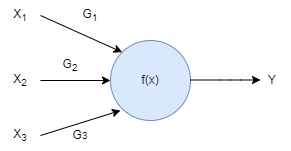

The diagram above was exported from draw.io. Its source (the exported page's mxGraphModel, read from the mxfile embedded in the PNG):
<mxGraphModel dx="607" dy="479" grid="1" gridSize="10" guides="1" tooltips="1" connect="1" arrows="1" fold="1" page="1" pageScale="1" pageWidth="827" pageHeight="1169" math="0" shadow="0">
  <root>
    <mxCell id="0" />
    <mxCell id="1" parent="0" />
    <mxCell id="2" value="" style="ellipse;whiteSpace=wrap;html=1;aspect=fixed;fillColor=#dae8fc;strokeColor=#6c8ebf;" vertex="1" parent="1">
      <mxGeometry x="270" y="130" width="80" height="80" as="geometry" />
    </mxCell>
    <mxCell id="3" value="X&lt;sub&gt;3&lt;/sub&gt;" style="text;html=1;strokeColor=none;fillColor=none;align=center;verticalAlign=middle;whiteSpace=wrap;rounded=0;" vertex="1" parent="1">
      <mxGeometry x="160" y="210" width="40" height="30" as="geometry" />
    </mxCell>
    <mxCell id="4" value="" style="endArrow=classic;html=1;exitX=1;exitY=0.5;exitDx=0;exitDy=0;" edge="1" parent="1" source="3">
      <mxGeometry width="50" height="50" relative="1" as="geometry">
        <mxPoint x="290" y="190" as="sourcePoint" />
        <mxPoint x="280" y="200" as="targetPoint" />
      </mxGeometry>
    </mxCell>
    <mxCell id="8" style="edgeStyle=none;html=1;exitX=1;exitY=0.5;exitDx=0;exitDy=0;entryX=0;entryY=0.5;entryDx=0;entryDy=0;" edge="1" parent="1" source="5" target="2">
      <mxGeometry relative="1" as="geometry" />
    </mxCell>
    <mxCell id="5" value="X&lt;sub&gt;2&lt;/sub&gt;" style="text;html=1;strokeColor=none;fillColor=none;align=center;verticalAlign=middle;whiteSpace=wrap;rounded=0;" vertex="1" parent="1">
      <mxGeometry x="160" y="155" width="40" height="30" as="geometry" />
    </mxCell>
    <mxCell id="6" value="X&lt;sub&gt;1&lt;/sub&gt;" style="text;html=1;strokeColor=none;fillColor=none;align=center;verticalAlign=middle;whiteSpace=wrap;rounded=0;" vertex="1" parent="1">
      <mxGeometry x="160" y="90" width="40" height="30" as="geometry" />
    </mxCell>
    <mxCell id="7" value="" style="endArrow=classic;html=1;exitX=1;exitY=0.5;exitDx=0;exitDy=0;entryX=0;entryY=0;entryDx=0;entryDy=0;" edge="1" parent="1" source="6" target="2">
      <mxGeometry width="50" height="50" relative="1" as="geometry">
        <mxPoint x="290" y="190" as="sourcePoint" />
        <mxPoint x="340" y="140" as="targetPoint" />
      </mxGeometry>
    </mxCell>
    <mxCell id="9" style="edgeStyle=none;html=1;exitX=1;exitY=0.5;exitDx=0;exitDy=0;entryX=0;entryY=0.5;entryDx=0;entryDy=0;" edge="1" parent="1">
      <mxGeometry relative="1" as="geometry">
        <mxPoint x="350" y="169.5" as="sourcePoint" />
        <mxPoint x="420" y="169.5" as="targetPoint" />
        <Array as="points">
          <mxPoint x="390" y="169.5" />
        </Array>
      </mxGeometry>
    </mxCell>
    <mxCell id="10" value="Y" style="text;html=1;strokeColor=none;fillColor=none;align=center;verticalAlign=middle;whiteSpace=wrap;rounded=0;" vertex="1" parent="1">
      <mxGeometry x="414" y="155" width="36" height="30" as="geometry" />
    </mxCell>
    <mxCell id="11" value="G&lt;sub&gt;1&lt;/sub&gt;" style="text;html=1;strokeColor=none;fillColor=none;align=center;verticalAlign=middle;whiteSpace=wrap;rounded=0;" vertex="1" parent="1">
      <mxGeometry x="220" y="90" width="60" height="30" as="geometry" />
    </mxCell>
    <mxCell id="14" value="G&lt;sub&gt;2&lt;/sub&gt;" style="text;html=1;strokeColor=none;fillColor=none;align=center;verticalAlign=middle;whiteSpace=wrap;rounded=0;" vertex="1" parent="1">
      <mxGeometry x="200" y="140" width="60" height="30" as="geometry" />
    </mxCell>
    <mxCell id="16" value="G&lt;span style=&quot;font-size: 10px;&quot;&gt;3&lt;/span&gt;" style="text;html=1;strokeColor=none;fillColor=none;align=center;verticalAlign=middle;whiteSpace=wrap;rounded=0;" vertex="1" parent="1">
      <mxGeometry x="210" y="210" width="60" height="30" as="geometry" />
    </mxCell>
    <mxCell id="17" value="f(x)" style="text;html=1;strokeColor=none;fillColor=none;align=center;verticalAlign=middle;whiteSpace=wrap;rounded=0;" vertex="1" parent="1">
      <mxGeometry x="280" y="155" width="60" height="30" as="geometry" />
    </mxCell>
  </root>
</mxGraphModel>